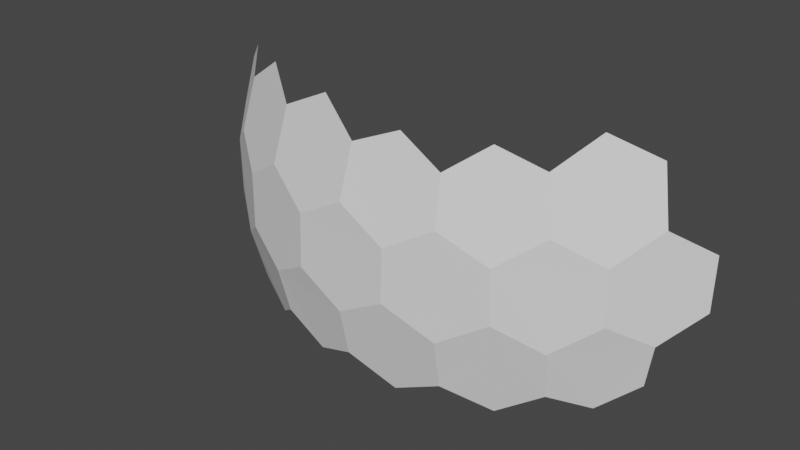 # Source: Shield_2.blend  (saved by Blender 3.3.6; exported with 4.5.12 LTS)
import bpy
from mathutils import Matrix  # noqa: F401  (used for matrix-valued properties, if any)

bpy.ops.wm.read_factory_settings(use_empty=True)
scene = bpy.context.scene
scene.name = 'Scene'

# ---- collections
col_collection = bpy.data.collections.new('Collection'); scene.collection.children.link(col_collection)

# ---- world
world_world = bpy.data.worlds.new('World'); scene.world = world_world
world_world.use_nodes = True; world_world.node_tree.nodes.clear()
_N = world_world.node_tree.nodes; _L = world_world.node_tree.links
n0 = _N.new('ShaderNodeOutputWorld'); n0.name = 'World Output'; n0.location = (300, 300)
n1 = _N.new('ShaderNodeBackground'); n1.name = 'Background'; n1.location = (10, 300)
n1.inputs[0].default_value = (0.05088, 0.05088, 0.05088, 1.0)
_L.new(n1.outputs[0], n0.inputs[0])
n0.is_active_output = True
world_world.color = (0.05088, 0.05088, 0.05088)
world_world.use_sun_shadow = False
world_world.sun_shadow_jitter_overblur = 0.0

# ---- meshes
me_icosphere = bpy.data.meshes.new('Icosphere')
me_icosphere.from_pydata([(0.7544, -0.5481, -0.317), (-0.6464, -0.6266, 0.3995), (-0.5721, -0.7775, 0.1752), (-0.4427, -0.8716, -0.08356), (-0.5533, -0.7359, 0.342), (-0.446, -0.8673, 0.09203), (-0.2971, -0.9142, 0.1836), (-0.2991, -0.9206, -0.1665), (-0.1541, -0.9653, -0.08356), (-0.1489, -0.9638, 0.09203), (0.005802, -0.9653, 0.1752), (0.01511, -0.9206, 0.342), (0.1546, -0.8869, 0.3995), (0.3962, -0.8084, 0.3995), (0.5627, -0.7844, 0.1752), (0.6921, -0.6903, -0.08356), (0.5289, -0.7536, 0.342), (0.687, -0.6922, 0.09203), (0.7831, -0.5689, -0.1665), (-0.6921, -0.6903, 0.08356), (-0.7777, -0.565, -0.1836), (-0.687, -0.6922, -0.09203), (-0.5627, -0.7844, -0.1752), (0.2882, -0.8869, 0.317), (0.1541, -0.9653, 0.08356), (-0.005802, -0.9653, -0.1752), (0.2991, -0.9206, 0.1665), (0.4427, -0.8716, 0.08356), (0.1489, -0.9638, -0.09203), (0.2971, -0.9142, -0.1836), (0.446, -0.8673, -0.09203), (0.5721, -0.7775, -0.1752), (-0.01511, -0.9206, -0.342), (-0.1546, -0.8869, -0.3995), (-0.2882, -0.8869, -0.317), (-0.2882, -0.8869, -0.317), (-0.5721, -0.7775, 0.1752), (-0.5721, -0.7775, 0.1752), (-0.5533, -0.7359, 0.342), (-0.4126, -0.7775, 0.4333), (-0.4427, -0.8716, -0.08356), (-0.4427, -0.8716, -0.08356), (-0.446, -0.8673, 0.09203), (-0.446, -0.8673, 0.09203), (-0.2971, -0.9142, 0.1836), (-0.2971, -0.9142, 0.1836), (-0.2818, -0.8673, 0.3578), (-0.2818, -0.8673, 0.3578), (-0.1232, -0.8716, 0.4333), (-0.2991, -0.9206, -0.1665), (-0.2991, -0.9206, -0.1665), (-0.1541, -0.9653, -0.08356), (-0.1541, -0.9653, -0.08356), (-0.1489, -0.9638, 0.09203), (-0.1489, -0.9638, 0.09203), (0.005802, -0.9653, 0.1752), (0.005802, -0.9653, 0.1752), (0.01511, -0.9206, 0.342), (0.5627, -0.7844, 0.1752), (0.5627, -0.7844, 0.1752), (0.5289, -0.7536, 0.342), (0.612, -0.6327, 0.4333), (0.6921, -0.6903, -0.08356), (0.6921, -0.6903, -0.08356), (0.687, -0.6922, 0.09203), (0.687, -0.6922, 0.09203), (0.7777, -0.565, 0.1836), (0.7777, -0.565, 0.1836), (0.7377, -0.536, 0.3578), (0.7831, -0.5689, -0.1665), (0.8704, -0.4449, -0.08356), (0.8706, -0.4394, 0.09203), (-0.7544, -0.5481, 0.317), (-0.8704, -0.4449, 0.08356), (-0.7831, -0.5689, 0.1665), (-0.7831, -0.5689, 0.1665), (-0.6921, -0.6903, 0.08356), (-0.6921, -0.6903, 0.08356), (-0.8706, -0.4394, -0.09203), (-0.7777, -0.565, -0.1836), (-0.687, -0.6922, -0.09203), (-0.687, -0.6922, -0.09203), (-0.5627, -0.7844, -0.1752), (-0.5627, -0.7844, -0.1752), (-0.7377, -0.536, -0.3578), (-0.612, -0.6327, -0.4333), (-0.5289, -0.7536, -0.342), (-0.5289, -0.7536, -0.342), (-0.3962, -0.8084, -0.3995), (0.2882, -0.8869, 0.317), (0.1541, -0.9653, 0.08356), (0.1541, -0.9653, 0.08356), (-0.005802, -0.9653, -0.1752), (-0.005802, -0.9653, -0.1752), (0.2991, -0.9206, 0.1665), (0.2991, -0.9206, 0.1665), (0.4427, -0.8716, 0.08356), (0.4427, -0.8716, 0.08356), (0.1489, -0.9638, -0.09203), (0.1489, -0.9638, -0.09203), (0.2971, -0.9142, -0.1836), (0.2971, -0.9142, -0.1836), (0.446, -0.8673, -0.09203), (0.446, -0.8673, -0.09203), (0.5721, -0.7775, -0.1752), (0.5721, -0.7775, -0.1752), (-0.01511, -0.9206, -0.342), (0.1232, -0.8716, -0.4333), (0.2818, -0.8673, -0.3578), (0.2818, -0.8673, -0.3578), (0.4126, -0.7775, -0.4333), (0.5533, -0.7359, -0.342), (0.5533, -0.7359, -0.342), (0.6464, -0.6266, -0.3995)], [], [(34, 33, 106, 92, 51, 49), (36, 43, 44, 46, 39, 38), (1, 72, 75, 76, 37, 4), (40, 50, 52, 53, 45, 42), (6, 54, 55, 57, 48, 47), (58, 65, 66, 68, 61, 60), (13, 89, 95, 96, 59, 16), (62, 69, 70, 71, 67, 64), (73, 78, 79, 80, 77, 74), (41, 82, 87, 88, 35, 7), (20, 84, 85, 86, 83, 81), (91, 99, 100, 102, 97, 94), (2, 19, 21, 22, 3, 5), (93, 32, 107, 108, 101, 98), (8, 25, 28, 90, 56, 9), (63, 104, 112, 113, 0, 18), (29, 109, 110, 111, 105, 103), (14, 27, 30, 31, 15, 17), (10, 24, 26, 23, 12, 11)])
_uv = me_icosphere.uv_layers.new(name='UVMap')
_uv.uv.foreach_set('vector', [0.4923, 0.9731, 0.9071, 0.7337, 0.9071, 0.2548, 0.4923, 0.01534, 0.0776, 0.2548, 0.0776, 0.7337, 0.4923, 0.9731, 0.9071, 0.7337, 0.9071, 0.2548, 0.4923, 0.01534, 0.0776, 0.2548, 0.0776, 0.7337, 0.4923, 0.9731, 0.9071, 0.7337, 0.9071, 0.2548, 0.4923, 0.01534, 0.0776, 0.2548, 0.0776, 0.7337, 0.4923, 0.9731, 0.9071, 0.7337, 0.9071, 0.2548, 0.4923, 0.01534, 0.0776, 0.2548, 0.0776, 0.7337, 0.4923, 0.9731, 0.9071, 0.7337, 0.9071, 0.2548, 0.4923, 0.01534, 0.0776, 0.2548, 0.0776, 0.7337, 0.4923, 0.9731, 0.9071, 0.7337, 0.9071, 0.2548, 0.4923, 0.01534, 0.0776, 0.2548, 0.0776, 0.7337, 0.4923, 0.9731, 0.9071, 0.7337, 0.9071, 0.2548, 0.4923, 0.01534, 0.0776, 0.2548, 0.0776, 0.7337, 0.4923, 0.9731, 0.9071, 0.7337, 0.9071, 0.2548, 0.4923, 0.01534, 0.0776, 0.2548, 0.0776, 0.7337, 0.4923, 0.9731, 0.9071, 0.7337, 0.9071, 0.2548, 0.4923, 0.01534, 0.0776, 0.2548, 0.0776, 0.7337, 0.4923, 0.9731, 0.9071, 0.7337, 0.9071, 0.2548, 0.4923, 0.01534, 0.0776, 0.2548, 0.0776, 0.7337, 0.4923, 0.9731, 0.9071, 0.7337, 0.9071, 0.2548, 0.4923, 0.01534, 0.0776, 0.2548, 0.0776, 0.7337, 0.4923, 0.9731, 0.9071, 0.7337, 0.9071, 0.2548, 0.4923, 0.01534, 0.0776, 0.2548, 0.0776, 0.7337, 0.4923, 0.9731, 0.9071, 0.7337, 0.9071, 0.2548, 0.4923, 0.01534, 0.0776, 0.2548, 0.0776, 0.7337, 0.4923, 0.9731, 0.9071, 0.7337, 0.9071, 0.2548, 0.4923, 0.01534, 0.0776, 0.2548, 0.0776, 0.7337, 0.4923, 0.9731, 0.9071, 0.7337, 0.9071, 0.2548, 0.4923, 0.01534, 0.0776, 0.2548, 0.0776, 0.7337, 0.4923, 0.9731, 0.9071, 0.7337, 0.9071, 0.2548, 0.4923, 0.01534, 0.0776, 0.2548, 0.0776, 0.7337, 0.4923, 0.9731, 0.9071, 0.7337, 0.9071, 0.2548, 0.4923, 0.01534, 0.0776, 0.2548, 0.0776, 0.7337, 0.4923, 0.9731, 0.9071, 0.7337, 0.9071, 0.2548, 0.4923, 0.01534, 0.0776, 0.2548, 0.0776, 0.7337, 0.4923, 0.9731, 0.9071, 0.7337, 0.9071, 0.2548, 0.4923, 0.01534, 0.0776, 0.2548, 0.0776, 0.7337])
me_icosphere.update()

# ---- objects
ob_shield2 = bpy.data.objects.new('Shield2', me_icosphere)

# ---- transforms, parenting, visibility, modifiers, constraints
ob_shield2.location = (0.0, 0.0, 0.0)

# ---- collection membership
col_collection.objects.link(ob_shield2)

# ---- scene / render settings (as saved in the file)
scene.frame_start = 1; scene.frame_end = 250; scene.frame_set(1)
scene.render.engine = 'BLENDER_EEVEE_NEXT'
scene.cycles.sampling_pattern = 'TABULATED_SOBOL'
scene.cycles.use_light_tree = False
scene.view_settings.view_transform = 'Filmic'
bpy.context.view_layer.update()

# ---- added for rendering (the .blend has no active camera and no usable light): camera, sun
cam_auto = bpy.data.cameras.new('AutoCamera')
cam_auto.lens = 50.0
cam_auto.sensor_width = 36.0
cam_auto.clip_end = 1000.0
ob_auto_camera = bpy.data.objects.new('AutoCamera', cam_auto)
scene.collection.objects.link(ob_auto_camera)
ob_auto_camera.location = (1.86417, -2.93938, 1.49133)
ob_auto_camera.rotation_euler = (1.09748, -7.21219e-08, 0.694738)
scene.camera = ob_auto_camera
light_auto_sun = bpy.data.lights.new('AutoSun', 'SUN')
light_auto_sun.energy = 3.0
light_auto_sun.angle = 0.0523599
ob_auto_sun = bpy.data.objects.new('AutoSun', light_auto_sun)
scene.collection.objects.link(ob_auto_sun)
ob_auto_sun.rotation_euler = (0.872665, 0.174533, 0.523599)
bpy.context.view_layer.update()
